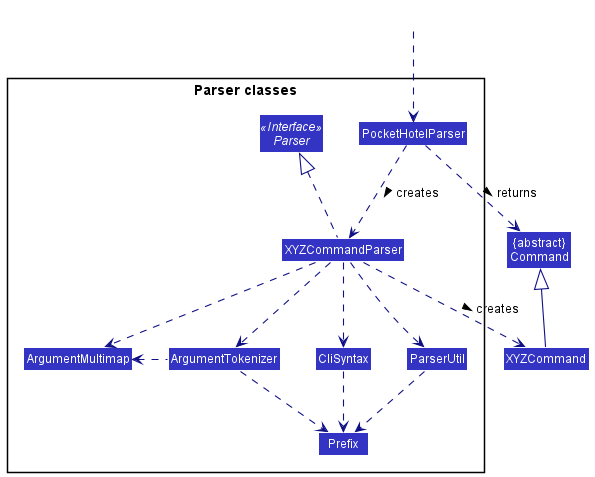

The diagram above was rendered by PlantUML. Its source (embedded in the PNG):
@startuml
!include style.puml
skinparam arrowThickness 1.1
skinparam arrowColor LOGIC_COLOR_T4
skinparam classBackgroundColor LOGIC_COLOR

Class "{abstract}\nCommand" as Command
Class XYZCommand

package "Parser classes"{
Interface Parser <<Interface>>
Class PocketHotelParser 
Class XYZCommandParser
Class CliSyntax
Class ParserUtil
Class ArgumentMultimap
Class ArgumentTokenizer
Class Prefix
}

Class HiddenOutside #FFFFFF
HiddenOutside ..> PocketHotelParser 

PocketHotelParser .down.> XYZCommandParser: creates >

XYZCommandParser ..> XYZCommand : creates >
PocketHotelParser ..> Command : returns >
XYZCommandParser .up.|> Parser
XYZCommandParser ..> ArgumentMultimap
XYZCommandParser ..> ArgumentTokenizer
ArgumentTokenizer .left.> ArgumentMultimap
XYZCommandParser ..> CliSyntax
CliSyntax ..> Prefix
XYZCommandParser ..> ParserUtil
ParserUtil .down.> Prefix
ArgumentTokenizer .down.> Prefix
XYZCommand -up-|> Command
@enduml